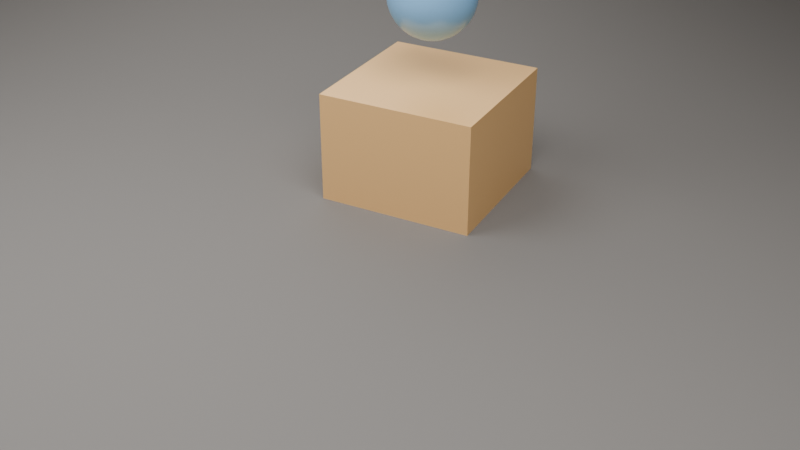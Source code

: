 # Source: L03_read_editor_and_viewer.blend  (saved by Blender 5.2.45; exported with 4.5.12 LTS)
import bpy
from mathutils import Matrix  # noqa: F401  (used for matrix-valued properties, if any)

bpy.ops.wm.read_factory_settings(use_empty=True)
scene = bpy.context.scene
scene.name = 'Scene'

# ---- materials (node trees are filled in below, after node groups)
mat_l03_groundmat = bpy.data.materials.new('L03_GroundMat')
mat_l03_basemat = bpy.data.materials.new('L03_BaseMat')
mat_l03_topmat = bpy.data.materials.new('L03_TopMat')

# ---- node groups
ng_l03_read_editor_viewer = bpy.data.node_groups.new('L03_Read_Editor_Viewer', 'GeometryNodeTree')
_s = ng_l03_read_editor_viewer.interface.new_socket(name='Geometry', in_out='OUTPUT', socket_type='NodeSocketGeometry')
_s = ng_l03_read_editor_viewer.interface.new_socket(name='Geometry', in_out='INPUT', socket_type='NodeSocketGeometry')
_s.description = 'Original object mesh (unused; this tree is fully procedural).'
_s = ng_l03_read_editor_viewer.interface.new_socket(name='Gap', in_out='INPUT', socket_type='NodeSocketFloat')
_s.default_value = 0.9
_s.min_value = 0.0
_s.max_value = 5.0
_s.description = 'Vertical gap: Translation Z on the top piece.'
_s = ng_l03_read_editor_viewer.interface.new_socket(name='TopScale', in_out='INPUT', socket_type='NodeSocketFloat')
_s.default_value = 0.5
_s.min_value = 0.05
_s.max_value = 3.0
_s.description = 'Uniform scale of the top UV Sphere.'
_s = ng_l03_read_editor_viewer.interface.new_socket(name='Yaw', in_out='INPUT', socket_type='NodeSocketFloat')
_s.default_value = 0.35
_s.min_value = -6.283
_s.max_value = 6.283
_s.description = 'Yaw rotation around Z in radians after Join.'
_N = ng_l03_read_editor_viewer.nodes; _L = ng_l03_read_editor_viewer.links
n0 = _N.new('NodeGroupInput'); n0.name = 'Group Input'; n0.location = (-1100, 80)
n1 = _N.new('NodeGroupOutput'); n1.name = 'Group Output'; n1.location = (1100, 40)
n2 = _N.new('GeometryNodeMeshCube'); n2.name = 'Cube'; n2.location = (30, -120)
n2.label = 'Cube (base)'
n3 = _N.new('GeometryNodeSetShadeSmooth'); n3.name = 'Set Shade Smooth'; n3.location = (250, -120)
n3.label = 'Shade Smooth (base)'
n3.inputs[2].default_value = False
n4 = _N.new('GeometryNodeSetMaterial'); n4.name = 'Set Material'; n4.location = (470, -120)
n4.label = 'Set Material (base)'
n4.inputs[2].default_value = mat_l03_basemat
n5 = _N.new('GeometryNodeTransform'); n5.name = 'Transform Geometry'; n5.location = (710, -120)
n5.label = 'Transform Geometry (base)'
n5.width = 160
n5.inputs[1].default_value = (0.0, 0.0, -0.15)
n6 = _N.new('GeometryNodeMeshUVSphere'); n6.name = 'UV Sphere'; n6.location = (30, -120)
n6.label = 'UV Sphere (top)'
n6.inputs[2].default_value = 0.55
n7 = _N.new('GeometryNodeSetShadeSmooth'); n7.name = 'Set Shade Smooth.001'; n7.location = (250, -120)
n7.label = 'Shade Smooth (top)'
n8 = _N.new('GeometryNodeSetMaterial'); n8.name = 'Set Material.001'; n8.location = (470, -120)
n8.label = 'Set Material (top)'
n8.inputs[2].default_value = mat_l03_topmat
n9 = _N.new('ShaderNodeCombineXYZ'); n9.name = 'Combine XYZ'; n9.location = (-600, -320)
n9.label = 'Gap → Translation Z'
n10 = _N.new('ShaderNodeCombineXYZ'); n10.name = 'Combine XYZ.001'; n10.location = (-600, -480)
n10.label = 'TopScale → Scale XYZ'
n11 = _N.new('GeometryNodeTransform'); n11.name = 'Transform Geometry.001'; n11.location = (710, -120)
n11.label = 'Transform Geometry (top)'
n11.width = 160
n12 = _N.new('GeometryNodeViewer'); n12.name = 'Viewer'; n12.location = (40, -180)
n12.label = 'Viewer · 手电筒（Join 前上层）'
n13 = _N.new('GeometryNodeJoinGeometry'); n13.name = 'Join Geometry'; n13.location = (40, -120)
n13.label = 'Join Geometry'
n14 = _N.new('ShaderNodeCombineXYZ'); n14.name = 'Combine XYZ.002'; n14.location = (160, -200)
n14.label = 'Yaw → Rotation Z (radians)'
n15 = _N.new('GeometryNodeTransform'); n15.name = 'Transform Geometry.002'; n15.location = (300, -160)
n15.label = 'Transform Geometry (Yaw)'
n15.width = 160
n16 = _N.new('NodeFrame'); n16.name = 'Frame'; n16.location = (-850, 380)
n16.label = '底座：Cube → Transform'
n16.width = 160
n17 = _N.new('NodeFrame'); n17.name = 'Frame.001'; n17.location = (-850, 40)
n17.label = '上层：UV Sphere → Transform（Gap / TopScale）'
n17.width = 160
n18 = _N.new('NodeFrame'); n18.name = 'Frame.002'; n18.location = (120, 200)
n18.label = 'Join → 整体 Yaw → Output'
n18.width = 160
n19 = _N.new('NodeFrame'); n19.name = 'Frame.003'; n19.location = (0, -40)
n19.label = 'Viewer 手电筒：看 Join 前的上层球'
n19.width = 160
n2.parent = n16
n3.parent = n16
n4.parent = n16
n5.parent = n16
n6.parent = n17
n7.parent = n17
n8.parent = n17
n11.parent = n17
n12.parent = n19
n13.parent = n18
n15.parent = n18
_L.new(n2.outputs[0], n3.inputs[0])
_L.new(n3.outputs[0], n4.inputs[0])
_L.new(n4.outputs[0], n5.inputs[0])
_L.new(n6.outputs[0], n7.inputs[0])
_L.new(n7.outputs[0], n8.inputs[0])
_L.new(n0.outputs[1], n9.inputs[2])
_L.new(n0.outputs[2], n10.inputs[0])
_L.new(n0.outputs[2], n10.inputs[1])
_L.new(n0.outputs[2], n10.inputs[2])
_L.new(n8.outputs[0], n11.inputs[0])
_L.new(n9.outputs[0], n11.inputs[1])
_L.new(n10.outputs[0], n11.inputs[3])
_L.new(n11.outputs[0], n12.inputs[0])
_L.new(n5.outputs[0], n13.inputs[0])
_L.new(n11.outputs[0], n13.inputs[0])
_L.new(n0.outputs[3], n14.inputs[2])
_L.new(n13.outputs[0], n15.inputs[0])
_L.new(n14.outputs[0], n15.inputs[2])
_L.new(n15.outputs[0], n1.inputs[0])
n1.is_active_output = True
ng_l03_viewer_mid_only = bpy.data.node_groups.new('L03_Viewer_Mid_Only', 'GeometryNodeTree')
_s = ng_l03_viewer_mid_only.interface.new_socket(name='Geometry', in_out='OUTPUT', socket_type='NodeSocketGeometry')
_s = ng_l03_viewer_mid_only.interface.new_socket(name='Geometry', in_out='INPUT', socket_type='NodeSocketGeometry')
_s.description = 'Original object mesh (unused; this tree is fully procedural).'
_s = ng_l03_viewer_mid_only.interface.new_socket(name='Gap', in_out='INPUT', socket_type='NodeSocketFloat')
_s.default_value = 0.9
_s.min_value = 0.0
_s.max_value = 5.0
_s.description = 'Vertical gap: Translation Z on the top piece.'
_s = ng_l03_viewer_mid_only.interface.new_socket(name='TopScale', in_out='INPUT', socket_type='NodeSocketFloat')
_s.default_value = 0.5
_s.min_value = 0.05
_s.max_value = 3.0
_s.description = 'Uniform scale of the top UV Sphere.'
_s = ng_l03_viewer_mid_only.interface.new_socket(name='Yaw', in_out='INPUT', socket_type='NodeSocketFloat')
_s.default_value = 0.35
_s.min_value = -6.283
_s.max_value = 6.283
_s.description = 'Yaw rotation around Z in radians after Join.'
_N = ng_l03_viewer_mid_only.nodes; _L = ng_l03_viewer_mid_only.links
n0 = _N.new('NodeGroupInput'); n0.name = 'Group Input'; n0.location = (-800, 0)
n1 = _N.new('NodeGroupOutput'); n1.name = 'Group Output'; n1.location = (400, 0)
n2 = _N.new('GeometryNodeMeshUVSphere'); n2.name = 'UV Sphere'; n2.location = (-600, 0)
n2.label = 'UV Sphere (mid preview)'
n2.inputs[2].default_value = 0.55
n3 = _N.new('GeometryNodeSetShadeSmooth'); n3.name = 'Set Shade Smooth'; n3.location = (-400, 0)
n4 = _N.new('GeometryNodeSetMaterial'); n4.name = 'Set Material'; n4.location = (-200, 0)
n4.inputs[2].default_value = mat_l03_topmat
n5 = _N.new('ShaderNodeCombineXYZ'); n5.name = 'Combine XYZ'; n5.location = (-400, -200)
n6 = _N.new('ShaderNodeCombineXYZ'); n6.name = 'Combine XYZ.001'; n6.location = (-400, -360)
n7 = _N.new('GeometryNodeTransform'); n7.name = 'Transform Geometry'; n7.location = (0, 0)
n7.label = 'Transform (Gap / TopScale) · Viewer 看到的阶段'
n7.width = 160
_L.new(n2.outputs[0], n3.inputs[0])
_L.new(n3.outputs[0], n4.inputs[0])
_L.new(n4.outputs[0], n7.inputs[0])
_L.new(n0.outputs[1], n5.inputs[2])
_L.new(n0.outputs[2], n6.inputs[0])
_L.new(n0.outputs[2], n6.inputs[1])
_L.new(n0.outputs[2], n6.inputs[2])
_L.new(n5.outputs[0], n7.inputs[1])
_L.new(n6.outputs[0], n7.inputs[3])
_L.new(n7.outputs[0], n1.inputs[0])
n1.is_active_output = True

# ---- material node trees
mat_l03_groundmat.use_nodes = True; mat_l03_groundmat.node_tree.nodes.clear()
_N = mat_l03_groundmat.node_tree.nodes; _L = mat_l03_groundmat.node_tree.links
n0 = _N.new('ShaderNodeBsdfPrincipled'); n0.name = 'Principled BSDF'; n0.location = (-200, 100)
n0.inputs[0].default_value = (0.18, 0.17, 0.16, 1.0)
n0.inputs[2].default_value = 0.85
n0.inputs[10].default_value = 0.005
n1 = _N.new('ShaderNodeOutputMaterial'); n1.name = 'Material Output'; n1.location = (200, 100)
_L.new(n0.outputs[0], n1.inputs[0])
n1.is_active_output = True
mat_l03_basemat.use_nodes = True; mat_l03_basemat.node_tree.nodes.clear()
_N = mat_l03_basemat.node_tree.nodes; _L = mat_l03_basemat.node_tree.links
n0 = _N.new('ShaderNodeBsdfPrincipled'); n0.name = 'Principled BSDF'; n0.location = (-200, 100)
n0.inputs[0].default_value = (0.92, 0.55, 0.22, 1.0)
n0.inputs[1].default_value = 0.08
n0.inputs[2].default_value = 0.38
n0.inputs[10].default_value = 0.005
n1 = _N.new('ShaderNodeOutputMaterial'); n1.name = 'Material Output'; n1.location = (200, 100)
_L.new(n0.outputs[0], n1.inputs[0])
n1.is_active_output = True
mat_l03_topmat.use_nodes = True; mat_l03_topmat.node_tree.nodes.clear()
_N = mat_l03_topmat.node_tree.nodes; _L = mat_l03_topmat.node_tree.links
n0 = _N.new('ShaderNodeBsdfPrincipled'); n0.name = 'Principled BSDF'; n0.location = (-200, 100)
n0.inputs[0].default_value = (0.28, 0.58, 0.92, 1.0)
n0.inputs[1].default_value = 0.12
n0.inputs[2].default_value = 0.28
n0.inputs[10].default_value = 0.005
n1 = _N.new('ShaderNodeOutputMaterial'); n1.name = 'Material Output'; n1.location = (200, 100)
_L.new(n0.outputs[0], n1.inputs[0])
n1.is_active_output = True

# ---- world
world_world = bpy.data.worlds.new('World'); scene.world = world_world
world_world.use_nodes = True; world_world.node_tree.nodes.clear()
_N = world_world.node_tree.nodes; _L = world_world.node_tree.links
n0 = _N.new('ShaderNodeBackground'); n0.name = 'Background'; n0.location = (-200, 100)
n0.inputs[0].default_value = (0.14, 0.12, 0.1, 1.0)
n0.inputs[1].default_value = 0.55
n1 = _N.new('ShaderNodeOutputWorld'); n1.name = 'World Output'; n1.location = (200, 100)
_L.new(n0.outputs[0], n1.inputs[0])
n1.is_active_output = True

# ---- cameras
cam_l03_cam = bpy.data.cameras.new('L03_Cam')

# ---- lights
light_l03_key = bpy.data.lights.new('L03_Key', 'AREA')
light_l03_key.energy = 450.0
light_l03_key.size = 4.5
light_l03_fill = bpy.data.lights.new('L03_Fill', 'AREA')
light_l03_fill.energy = 140.0
light_l03_fill.size = 5.0
light_l03_rim = bpy.data.lights.new('L03_Rim', 'AREA')
light_l03_rim.energy = 200.0
light_l03_rim.size = 3.0

# ---- meshes
me_l03_read_editor_viewer_mesh = bpy.data.meshes.new('L03_Read_Editor_Viewer_Mesh')
me_l03_read_editor_viewer_mesh.from_pydata([(-0.05, -0.05, -0.05), (0.05, -0.05, -0.05), (0.05, 0.05, -0.05), (-0.05, 0.05, -0.05), (-0.05, -0.05, 0.05), (0.05, -0.05, 0.05), (0.05, 0.05, 0.05), (-0.05, 0.05, 0.05)], [], [(0, 1, 2, 3), (4, 5, 6, 7), (0, 1, 5, 4), (1, 2, 6, 5), (2, 3, 7, 6), (3, 0, 4, 7)])
me_l03_read_editor_viewer_mesh.update()
me_l03_viewer_mid_preview_mesh = bpy.data.meshes.new('L03_Viewer_Mid_Preview_Mesh')
me_l03_viewer_mid_preview_mesh.from_pydata([(-0.05, -0.05, -0.05), (0.05, -0.05, -0.05), (0.05, 0.05, -0.05), (-0.05, 0.05, -0.05), (-0.05, -0.05, 0.05), (0.05, -0.05, 0.05), (0.05, 0.05, 0.05), (-0.05, 0.05, 0.05)], [], [(0, 1, 2, 3), (4, 5, 6, 7), (0, 1, 5, 4), (1, 2, 6, 5), (2, 3, 7, 6), (3, 0, 4, 7)])
me_l03_viewer_mid_preview_mesh.update()
me_plane = bpy.data.meshes.new('Plane')
me_plane.from_pydata([(-6.0, -6.0, 0.0), (6.0, -6.0, 0.0), (-6.0, 6.0, 0.0), (6.0, 6.0, 0.0)], [], [(0, 1, 3, 2)])
_uv = me_plane.uv_layers.new(name='UVMap')
_uv.uv.foreach_set('vector', [0.0, 0.0, 1.0, 0.0, 1.0, 1.0, 0.0, 1.0])
me_plane.materials.append(mat_l03_groundmat)
me_plane.update()

# ---- objects
ob_l03_read_editor_viewer = bpy.data.objects.new('L03_Read_Editor_Viewer', me_l03_read_editor_viewer_mesh)
ob_l03_viewer_mid_preview = bpy.data.objects.new('L03_Viewer_Mid_Preview', me_l03_viewer_mid_preview_mesh)
ob_l03_cam = bpy.data.objects.new('L03_Cam', cam_l03_cam)
ob_l03_key = bpy.data.objects.new('L03_Key', light_l03_key)
ob_l03_fill = bpy.data.objects.new('L03_Fill', light_l03_fill)
ob_l03_rim = bpy.data.objects.new('L03_Rim', light_l03_rim)
ob_l03_ground = bpy.data.objects.new('L03_Ground', me_plane)

# ---- transforms, parenting, visibility, modifiers, constraints
ob_l03_read_editor_viewer.location = (0.0, 0.0, 0.0)
_m = ob_l03_read_editor_viewer.modifiers.new('GeometryNodes', 'NODES')
_m.node_group = ng_l03_read_editor_viewer
ob_l03_viewer_mid_preview.location = (0.0, 0.0, 0.0)
ob_l03_viewer_mid_preview.hide_viewport = True
ob_l03_viewer_mid_preview.hide_render = True
_m = ob_l03_viewer_mid_preview.modifiers.new('GeometryNodes', 'NODES')
_m.node_group = ng_l03_viewer_mid_only
ob_l03_cam.location = (4.6, -4.4, 3.0)
ob_l03_cam.rotation_euler = (1.047, 0.0, 0.8378)
ob_l03_key.location = (3.2, -2.2, 5.2)
ob_l03_fill.location = (-3.8, 1.8, 3.2)
ob_l03_rim.location = (-1.2, -3.2, 3.8)
ob_l03_ground.location = (0.0, 0.0, -0.36)

# ---- collection membership
scene.collection.objects.link(ob_l03_read_editor_viewer)
scene.collection.objects.link(ob_l03_viewer_mid_preview)
scene.collection.objects.link(ob_l03_cam)
scene.collection.objects.link(ob_l03_key)
scene.collection.objects.link(ob_l03_fill)
scene.collection.objects.link(ob_l03_rim)
scene.collection.objects.link(ob_l03_ground)

# ---- scene / render settings (as saved in the file)
scene.camera = ob_l03_cam
scene.frame_start = 1; scene.frame_end = 250; scene.frame_set(1)
scene.render.engine = 'BLENDER_EEVEE_NEXT'
scene.render.resolution_x = 1440
scene.render.resolution_y = 810
scene.render.bake_bias = 0.0
scene.render.bake_samples = 0
scene.render.compositor_device = 'GPU'
scene.eevee.use_volume_custom_range = False
scene.eevee.fast_gi_thickness_near = 0.1
scene.eevee.fast_gi_thickness_far = 0.0
scene.eevee.ray_tracing_options.screen_trace_thickness = 0.1
bpy.context.view_layer.update()
